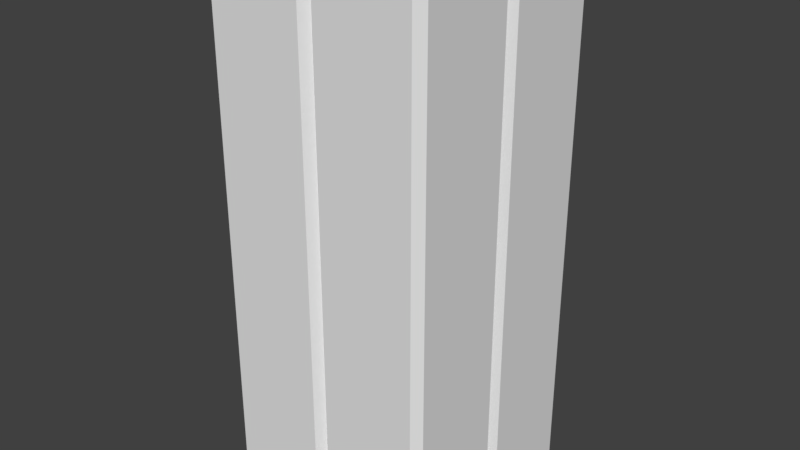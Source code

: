 # Source: 4x4_Quader.blend  (saved by Blender 2.79.0; exported with 4.5.12 LTS)
import bpy
from mathutils import Matrix  # noqa: F401  (used for matrix-valued properties, if any)

bpy.ops.wm.read_factory_settings(use_empty=True)
scene = bpy.context.scene
scene.name = 'Scene'

# ---- collections
col_collection_1 = bpy.data.collections.new('Collection 1'); scene.collection.children.link(col_collection_1)

# ---- world
world_world = bpy.data.worlds.new('World'); scene.world = world_world
world_world.color = (0.05088, 0.05088, 0.05088)
world_world.use_sun_shadow = False
world_world.sun_shadow_jitter_overblur = 0.0
world_world.cycles.sampling_method = 'MANUAL'

# ---- meshes
me_plane_6566 = bpy.data.meshes.new('Plane.6566')
me_plane_6566.from_pydata([(2.0, -1.859, 0.03213), (0.0, -0.1414, 0.03213), (0.1414, 0.0, 0.03213), (0.1414, -2.0, 0.03213), (2.0, -0.1414, 0.03213), (1.859, -2.0, 0.03213), (-2.0, -0.1414, 0.03213), (-1.859, -2.0, 0.03213), (-2.0, -1.859, 0.03213), (-0.1414, 0.0, 0.03213), (-0.1414, -2.0, 0.03213), (0.0, -1.859, 0.03213), (-2.0, 1.859, 0.03213), (-1.859, 2.0, 0.03213), (-1.859, 0.0, 0.03213), (-2.0, 0.1414, 0.03213), (0.0, 0.1414, 0.03213), (0.0, 1.859, 0.03213), (1.859, 2.0, 0.03213), (2.0, 1.859, 0.03213), (1.859, 0.0, 0.03213), (2.0, 0.1414, 0.03213), (0.1414, 2.0, 0.03213), (-0.1414, 2.0, 0.03213), (0.1414, -2.0, 9.577), (1.859, -2.0, 9.577), (0.0, -0.1414, 9.577), (0.1414, 0.0, 9.577), (-2.0, -0.1414, 9.577), (-2.0, -1.859, 9.577), (-1.859, -2.0, 9.577), (-0.1414, -2.0, 9.577), (0.0, -1.859, 9.577), (-2.0, 1.859, 9.577), (-2.0, 0.1414, 9.577), (-1.859, 2.0, 9.577), (-1.859, 0.0, 9.577), (1.859, 2.0, 9.577), (2.0, 1.859, 9.577), (2.0, -0.1414, 9.577), (2.0, -1.859, 9.577), (1.859, 0.0, 9.577), (-0.1414, 0.0, 9.577), (-0.1414, 2.0, 9.577), (0.0, 1.859, 9.577), (0.0, 0.1414, 9.577), (0.1414, 2.0, 9.577), (2.0, 0.1414, 9.577)], [], [(20, 4, 0, 5, 3, 11, 1, 2), (9, 1, 11, 10, 7, 8, 6, 14), (23, 17, 16, 9, 14, 15, 12, 13), (18, 19, 21, 20, 2, 16, 17, 22), (41, 27, 26, 32, 24, 25, 40, 39), (42, 36, 28, 29, 30, 31, 32, 26), (43, 35, 33, 34, 36, 42, 45, 44), (37, 46, 44, 45, 27, 41, 47, 38), (19, 18, 37, 38), (21, 19, 38, 47), (6, 8, 29, 28), (14, 6, 28, 36), (0, 4, 39, 40), (22, 17, 44, 46), (7, 10, 31, 30), (1, 9, 42, 26), (16, 2, 27, 45), (8, 7, 30, 29), (23, 13, 35, 43), (20, 21, 47, 41), (10, 11, 32, 31), (11, 3, 24, 32), (12, 15, 34, 33), (9, 16, 45, 42), (5, 0, 40, 25), (13, 12, 33, 35), (17, 23, 43, 44), (3, 5, 25, 24), (4, 20, 41, 39), (15, 14, 36, 34), (18, 22, 46, 37), (2, 1, 26, 27)])
me_plane_6566.polygons.foreach_set('use_smooth', [True] * 32)
_k = set([(0, 4), (0, 5), (0, 40), (1, 2), (1, 9), (1, 26), (2, 16), (2, 27), (3, 5), (3, 11), (3, 24), (4, 20), (4, 39), (5, 25), (6, 8), (6, 14), (6, 28), (7, 8), (7, 10), (7, 30), (8, 29), (9, 16), (9, 42), (10, 11), (10, 31), (11, 32), (12, 13), (12, 15), (12, 33), (13, 23), (13, 35), (14, 15), (14, 36), (15, 34), (16, 45), (17, 22), (17, 23), (17, 44), (18, 19), (18, 22), (18, 37), (19, 21), (19, 38), (20, 21), (20, 41), (21, 47), (22, 46), (23, 43), (24, 25), (24, 32), (25, 40), (26, 27), (26, 42), (27, 45), (28, 29), (28, 36), (29, 30), (30, 31), (31, 32), (33, 34), (33, 35), (34, 36), (35, 43), (37, 38), (37, 46), (38, 47), (39, 40), (39, 41), (41, 47), (42, 45), (43, 44), (44, 46)])
me_plane_6566.attributes.new('sharp_edge', 'BOOLEAN', 'EDGE').data.foreach_set('value', [ (min(e.vertices), max(e.vertices)) in _k for e in me_plane_6566.edges])
_uv = me_plane_6566.uv_layers.new(name='UVMap')
_uv.uv.foreach_set('vector', [0.5, 1.0, 0.8536, 0.8536, 1.0, 0.5, 0.8536, 0.1464, 0.5, 0.0, 0.1464, 0.1464, 0.0, 0.5, 0.1464, 0.8536, 0.5, 1.0, 0.8536, 0.8536, 1.0, 0.5, 0.8536, 0.1464, 0.5, 0.0, 0.1464, 0.1464, 0.0, 0.5, 0.1464, 0.8536, 0.5, 1.0, 0.8536, 0.8536, 1.0, 0.5, 0.8536, 0.1464, 0.5, 0.0, 0.1464, 0.1464, 0.0, 0.5, 0.1464, 0.8536, 0.5, 1.0, 0.8536, 0.8536, 1.0, 0.5, 0.8536, 0.1464, 0.5, 0.0, 0.1464, 0.1464, 0.0, 0.5, 0.1464, 0.8536, 0.5, 1.0, 0.8536, 0.8536, 1.0, 0.5, 0.8536, 0.1464, 0.5, 0.0, 0.1464, 0.1464, 0.0, 0.5, 0.1464, 0.8536, 0.5, 1.0, 0.8536, 0.8536, 1.0, 0.5, 0.8536, 0.1464, 0.5, 0.0, 0.1464, 0.1464, 0.0, 0.5, 0.1464, 0.8536, 0.5, 1.0, 0.8536, 0.8536, 1.0, 0.5, 0.8536, 0.1464, 0.5, 0.0, 0.1464, 0.1464, 0.0, 0.5, 0.1464, 0.8536, 0.5, 1.0, 0.8536, 0.8536, 1.0, 0.5, 0.8536, 0.1464, 0.5, 0.0, 0.1464, 0.1464, 0.0, 0.5, 0.1464, 0.8536, 0.0, 0.0, 1.0, 0.0, 1.0, 1.0, 0.0, 1.0, 0.0, 0.0, 1.0, 0.0, 1.0, 1.0, 0.0, 1.0, 0.0, 0.0, 1.0, 0.0, 1.0, 1.0, 0.0, 1.0, 0.0, 0.0, 1.0, 0.0, 1.0, 1.0, 0.0, 1.0, 0.0, 0.0, 1.0, 0.0, 1.0, 1.0, 0.0, 1.0, 0.0, 0.0, 1.0, 0.0, 1.0, 1.0, 0.0, 1.0, 0.0, 0.0, 1.0, 0.0, 1.0, 1.0, 0.0, 1.0, 0.0, 0.0, 1.0, 0.0, 1.0, 1.0, 0.0, 1.0, 0.0, 0.0, 1.0, 0.0, 1.0, 1.0, 0.0, 1.0, 0.0, 0.0, 1.0, 0.0, 1.0, 1.0, 0.0, 1.0, 0.0, 0.0, 1.0, 0.0, 1.0, 1.0, 0.0, 1.0, 0.0, 0.0, 1.0, 0.0, 1.0, 1.0, 0.0, 1.0, 0.0, 0.0, 1.0, 0.0, 1.0, 1.0, 0.0, 1.0, 0.0, 0.0, 1.0, 0.0, 1.0, 1.0, 0.0, 1.0, 0.0, 0.0, 1.0, 0.0, 1.0, 1.0, 0.0, 1.0, 0.0, 0.0, 1.0, 0.0, 1.0, 1.0, 0.0, 1.0, 0.0, 0.0, 1.0, 0.0, 1.0, 1.0, 0.0, 1.0, 0.0, 0.0, 1.0, 0.0, 1.0, 1.0, 0.0, 1.0, 0.0, 0.0, 1.0, 0.0, 1.0, 1.0, 0.0, 1.0, 0.0, 0.0, 1.0, 0.0, 1.0, 1.0, 0.0, 1.0, 0.0, 0.0, 1.0, 0.0, 1.0, 1.0, 0.0, 1.0, 0.0, 0.0, 1.0, 0.0, 1.0, 1.0, 0.0, 1.0, 0.0, 0.0, 1.0, 0.0, 1.0, 1.0, 0.0, 1.0, 0.0, 0.0, 1.0, 0.0, 1.0, 1.0, 0.0, 1.0])
_uv.active_render = True
_uv = me_plane_6566.uv_layers.new(name='UVMap.001')
_uv.uv.foreach_set('vector', [0.5, 1.0, 0.8536, 0.8536, 1.0, 0.5, 0.8536, 0.1464, 0.5, 0.0, 0.1464, 0.1464, 0.0, 0.5, 0.1464, 0.8536, 0.5, 1.0, 0.8536, 0.8536, 1.0, 0.5, 0.8536, 0.1464, 0.5, 0.0, 0.1464, 0.1464, 0.0, 0.5, 0.1464, 0.8536, 0.5, 1.0, 0.8536, 0.8536, 1.0, 0.5, 0.8536, 0.1464, 0.5, 0.0, 0.1464, 0.1464, 0.0, 0.5, 0.1464, 0.8536, 0.5, 1.0, 0.8536, 0.8536, 1.0, 0.5, 0.8536, 0.1464, 0.5, 0.0, 0.1464, 0.1464, 0.0, 0.5, 0.1464, 0.8536, 0.5, 1.0, 0.8536, 0.8536, 1.0, 0.5, 0.8536, 0.1464, 0.5, 0.0, 0.1464, 0.1464, 0.0, 0.5, 0.1464, 0.8536, 0.5, 1.0, 0.8536, 0.8536, 1.0, 0.5, 0.8536, 0.1464, 0.5, 0.0, 0.1464, 0.1464, 0.0, 0.5, 0.1464, 0.8536, 0.5, 1.0, 0.8536, 0.8536, 1.0, 0.5, 0.8536, 0.1464, 0.5, 0.0, 0.1464, 0.1464, 0.0, 0.5, 0.1464, 0.8536, 0.5, 1.0, 0.8536, 0.8536, 1.0, 0.5, 0.8536, 0.1464, 0.5, 0.0, 0.1464, 0.1464, 0.0, 0.5, 0.1464, 0.8536, 0.0, 0.0, 1.0, 0.0, 1.0, 1.0, 0.0, 1.0, 0.0, 0.0, 1.0, 0.0, 1.0, 1.0, 0.0, 1.0, 0.0, 0.0, 1.0, 0.0, 1.0, 1.0, 0.0, 1.0, 0.0, 0.0, 1.0, 0.0, 1.0, 1.0, 0.0, 1.0, 0.0, 0.0, 1.0, 0.0, 1.0, 1.0, 0.0, 1.0, 0.0, 0.0, 1.0, 0.0, 1.0, 1.0, 0.0, 1.0, 0.0, 0.0, 1.0, 0.0, 1.0, 1.0, 0.0, 1.0, 0.0, 0.0, 1.0, 0.0, 1.0, 1.0, 0.0, 1.0, 0.0, 0.0, 1.0, 0.0, 1.0, 1.0, 0.0, 1.0, 0.0, 0.0, 1.0, 0.0, 1.0, 1.0, 0.0, 1.0, 0.0, 0.0, 1.0, 0.0, 1.0, 1.0, 0.0, 1.0, 0.0, 0.0, 1.0, 0.0, 1.0, 1.0, 0.0, 1.0, 0.0, 0.0, 1.0, 0.0, 1.0, 1.0, 0.0, 1.0, 0.0, 0.0, 1.0, 0.0, 1.0, 1.0, 0.0, 1.0, 0.0, 0.0, 1.0, 0.0, 1.0, 1.0, 0.0, 1.0, 0.0, 0.0, 1.0, 0.0, 1.0, 1.0, 0.0, 1.0, 0.0, 0.0, 1.0, 0.0, 1.0, 1.0, 0.0, 1.0, 0.0, 0.0, 1.0, 0.0, 1.0, 1.0, 0.0, 1.0, 0.0, 0.0, 1.0, 0.0, 1.0, 1.0, 0.0, 1.0, 0.0, 0.0, 1.0, 0.0, 1.0, 1.0, 0.0, 1.0, 0.0, 0.0, 1.0, 0.0, 1.0, 1.0, 0.0, 1.0, 0.0, 0.0, 1.0, 0.0, 1.0, 1.0, 0.0, 1.0, 0.0, 0.0, 1.0, 0.0, 1.0, 1.0, 0.0, 1.0, 0.0, 0.0, 1.0, 0.0, 1.0, 1.0, 0.0, 1.0])
me_plane_6566.use_remesh_preserve_volume = False
me_plane_6566.use_remesh_preserve_attributes = False
me_plane_6566.use_mirror_vertex_groups = False
me_plane_6566.update()
me_plane_6566.normals_split_custom_set([tuple(v) for v in zip(*[iter([5.88e-10, 0.0, -1.0, 5.88e-10, 0.0, -1.0, 5.88e-10, 0.0, -1.0, 5.88e-10, 0.0, -1.0, 5.88e-10, 0.0, -1.0, 5.88e-10, 0.0, -1.0, 5.88e-10, 0.0, -1.0, 5.88e-10, 0.0, -1.0, 5.88e-10, 0.0, -1.0, 5.88e-10, 0.0, -1.0, 5.88e-10, 0.0, -1.0, 5.88e-10, 0.0, -1.0, 5.88e-10, 0.0, -1.0, 5.88e-10, 0.0, -1.0, 5.88e-10, 0.0, -1.0, 5.88e-10, 0.0, -1.0, 5.88e-10, 0.0, -1.0, 5.88e-10, 0.0, -1.0, 5.88e-10, 0.0, -1.0, 5.88e-10, 0.0, -1.0, 5.88e-10, 0.0, -1.0, 5.88e-10, 0.0, -1.0, 5.88e-10, 0.0, -1.0, 5.88e-10, 0.0, -1.0, 5.88e-10, 0.0, -1.0, 5.88e-10, 0.0, -1.0, 5.88e-10, 0.0, -1.0, 5.88e-10, 0.0, -1.0, 5.88e-10, 0.0, -1.0, 5.88e-10, 0.0, -1.0, 5.88e-10, 0.0, -1.0, 5.88e-10, 0.0, -1.0, 0.0, 0.0, 1.0, 0.0, 0.0, 1.0, 0.0, 0.0, 1.0, 0.0, 0.0, 1.0, 0.0, 0.0, 1.0, 0.0, 0.0, 1.0, 0.0, 0.0, 1.0, 0.0, 0.0, 1.0, 0.0, 0.0, 1.0, 0.0, 0.0, 1.0, 0.0, 0.0, 1.0, 0.0, 0.0, 1.0, 0.0, 0.0, 1.0, 0.0, 0.0, 1.0, 0.0, 0.0, 1.0, 0.0, 0.0, 1.0, 0.0, 0.0, 1.0, 0.0, 0.0, 1.0, 0.0, 0.0, 1.0, 0.0, 0.0, 1.0, 0.0, 0.0, 1.0, 0.0, 0.0, 1.0, 0.0, 0.0, 1.0, 0.0, 0.0, 1.0, 0.0, 0.0, 1.0, 0.0, 0.0, 1.0, 0.0, 0.0, 1.0, 0.0, 0.0, 1.0, 0.0, 0.0, 1.0, 0.0, 0.0, 1.0, 0.0, 0.0, 1.0, 0.0, 0.0, 1.0, 0.7071, 0.7071, 0.0, 0.7071, 0.7071, 0.0, 0.7071, 0.7071, 0.0, 0.7071, 0.7071, 0.0, 1.0, 0.0, 0.0, 1.0, 0.0, 0.0, 1.0, 0.0, 0.0, 1.0, 0.0, 0.0, -1.0, 0.0, 0.0, -1.0, 0.0, 0.0, -1.0, 0.0, 0.0, -1.0, 0.0, 0.0, -0.7071, 0.7071, 0.0, -0.7071, 0.7071, 0.0, -0.7071, 0.7071, 0.0, -0.7071, 0.7071, 0.0, 1.0, 0.0, 0.0, 1.0, 0.0, 0.0, 1.0, 0.0, 0.0, 1.0, 0.0, 0.0, -0.7071, 0.7071, 0.0, -0.7071, 0.7071, 0.0, -0.7071, 0.7071, 0.0, -0.7071, 0.7071, 0.0, 0.0, -1.0, 0.0, 0.0, -1.0, 0.0, 0.0, -1.0, 0.0, 0.0, -1.0, 0.0, 0.7071, 0.7071, 0.0, 0.7071, 0.7071, 0.0, 0.7071, 0.7071, 0.0, 0.7071, 0.7071, 0.0, -0.7071, -0.7071, 0.0, -0.7071, -0.7071, 0.0, -0.7071, -0.7071, 0.0, -0.7071, -0.7071, 0.0, -0.7071, -0.7071, 0.0, -0.7071, -0.7071, 0.0, -0.7071, -0.7071, 0.0, -0.7071, -0.7071, 0.0, 0.0, 1.0, 0.0, 0.0, 1.0, 0.0, 0.0, 1.0, 0.0, 0.0, 1.0, 0.0, 0.7071, -0.7071, 0.0, 0.7071, -0.7071, 0.0, 0.7071, -0.7071, 0.0, 0.7071, -0.7071, 0.0, 0.7071, -0.7071, 0.0, 0.7071, -0.7071, 0.0, 0.7071, -0.7071, 0.0, 0.7071, -0.7071, 0.0, -0.7071, -0.7071, 0.0, -0.7071, -0.7071, 0.0, -0.7071, -0.7071, 0.0, -0.7071, -0.7071, 0.0, -1.0, 0.0, 0.0, -1.0, 0.0, 0.0, -1.0, 0.0, 0.0, -1.0, 0.0, 0.0, 0.7071, -0.7071, 0.0, 0.7071, -0.7071, 0.0, 0.7071, -0.7071, 0.0, 0.7071, -0.7071, 0.0, 0.7071, -0.7071, 0.0, 0.7071, -0.7071, 0.0, 0.7071, -0.7071, 0.0, 0.7071, -0.7071, 0.0, -0.7071, 0.7071, 0.0, -0.7071, 0.7071, 0.0, -0.7071, 0.7071, 0.0, -0.7071, 0.7071, 0.0, 0.7071, 0.7071, 0.0, 0.7071, 0.7071, 0.0, 0.7071, 0.7071, 0.0, 0.7071, 0.7071, 0.0, 0.0, -1.0, 0.0, 0.0, -1.0, 0.0, 0.0, -1.0, 0.0, 0.0, -1.0, 0.0, 0.7071, 0.7071, 0.0, 0.7071, 0.7071, 0.0, 0.7071, 0.7071, 0.0, 0.7071, 0.7071, 0.0, -0.7071, -0.7071, 0.0, -0.7071, -0.7071, 0.0, -0.7071, -0.7071, 0.0, -0.7071, -0.7071, 0.0, 0.0, 1.0, 0.0, 0.0, 1.0, 0.0, 0.0, 1.0, 0.0, 0.0, 1.0, 0.0, -0.7071, 0.7071, 0.0, -0.7071, 0.7071, 0.0, -0.7071, 0.7071, 0.0, -0.7071, 0.7071, 0.0])] * 3)])

# ---- objects
ob_plane_000 = bpy.data.objects.new('Plane.000', me_plane_6566)

# ---- transforms, parenting, visibility, modifiers, constraints
ob_plane_000.location = (0.0, 0.0, 0.0)
ob_plane_000.rotation_euler = (-1.629e-07, 0.0, 0.0)
ob_plane_000.color = (0.8, 0.8, 0.8, 1.0)
ob_plane_000.lineart.crease_threshold = 0.0

# ---- collection membership
col_collection_1.objects.link(ob_plane_000)

# ---- scene / render settings (as saved in the file)
scene.frame_start = 1; scene.frame_end = 250; scene.frame_set(1)
scene.render.engine = 'BLENDER_EEVEE_NEXT'
scene.render.resolution_percentage = 50
scene.render.dither_intensity = 0.0
scene.cycles.use_denoising = False
scene.cycles.samples = 128
scene.cycles.sampling_pattern = 'TABULATED_SOBOL'
scene.cycles.use_adaptive_sampling = False
scene.cycles.use_light_tree = False
scene.cycles.blur_glossy = 0.0
scene.cycles.sample_clamp_indirect = 0.0
scene.view_settings.view_transform = 'Standard'
bpy.context.view_layer.update()

# ---- added for rendering (the .blend has no active camera and no usable light): camera, sun
cam_auto = bpy.data.cameras.new('AutoCamera')
cam_auto.lens = 50.0
cam_auto.sensor_width = 36.0
cam_auto.clip_end = 1000.0
ob_auto_camera = bpy.data.objects.new('AutoCamera', cam_auto)
scene.collection.objects.link(ob_auto_camera)
ob_auto_camera.location = (10.2654, -12.3184, 13.0167)
ob_auto_camera.rotation_euler = (1.09748, -7.21219e-08, 0.694738)
scene.camera = ob_auto_camera
light_auto_sun = bpy.data.lights.new('AutoSun', 'SUN')
light_auto_sun.energy = 3.0
light_auto_sun.angle = 0.0523599
ob_auto_sun = bpy.data.objects.new('AutoSun', light_auto_sun)
scene.collection.objects.link(ob_auto_sun)
ob_auto_sun.rotation_euler = (0.872665, 0.174533, 0.523599)
bpy.context.view_layer.update()
